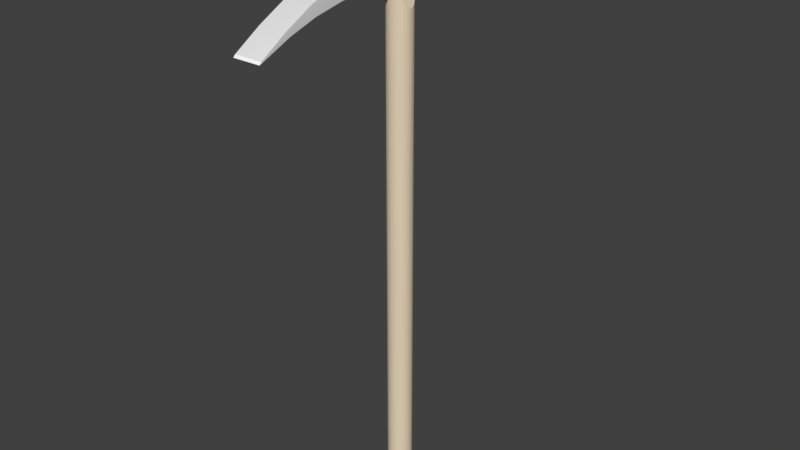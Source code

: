 # Source: Pickaxe.blend  (saved by Blender 2.79.0; exported with 4.5.12 LTS)
import bpy
from mathutils import Matrix  # noqa: F401  (used for matrix-valued properties, if any)

bpy.ops.wm.read_factory_settings(use_empty=True)
scene = bpy.context.scene
scene.name = 'Scene'

# ---- collections
col_collection_1 = bpy.data.collections.new('Collection 1'); scene.collection.children.link(col_collection_1)

# ---- materials (node trees are filled in below, after node groups)
mat_pickhead = bpy.data.materials.new('PickHead')
mat_pickhead.alpha_threshold = 0.0
mat_pickhead.use_transparent_shadow = False
mat_pickhead.roughness = 0.5
mat_picktip = bpy.data.materials.new('PickTip')
mat_picktip.alpha_threshold = 0.0
mat_picktip.use_transparent_shadow = False
mat_picktip.diffuse_color = (1.0, 1.0, 1.0, 1.0)
mat_picktip.roughness = 0.5
mat_pickcircle = bpy.data.materials.new('PickCircle')
mat_pickcircle.alpha_threshold = 0.0
mat_pickcircle.use_transparent_shadow = False
mat_pickcircle.diffuse_color = (0.4575, 0.4575, 0.4575, 1.0)
mat_pickcircle.roughness = 0.5
mat_pickhandle = bpy.data.materials.new('PickHandle')
mat_pickhandle.alpha_threshold = 0.0
mat_pickhandle.use_transparent_shadow = False
mat_pickhandle.diffuse_color = (0.8, 0.6675, 0.4845, 1.0)
mat_pickhandle.roughness = 0.5
mat_pickreinforce = bpy.data.materials.new('PickReinforce')
mat_pickreinforce.alpha_threshold = 0.0
mat_pickreinforce.use_transparent_shadow = False
mat_pickreinforce.diffuse_color = (0.2396, 0.2396, 0.2396, 1.0)
mat_pickreinforce.roughness = 0.5

# ---- node groups
ng_auto_smooth = bpy.data.node_groups.new('Auto Smooth', 'GeometryNodeTree')
_s = ng_auto_smooth.interface.new_socket(name='Geometry', in_out='OUTPUT', socket_type='NodeSocketGeometry')
_s = ng_auto_smooth.interface.new_socket(name='Geometry', in_out='INPUT', socket_type='NodeSocketGeometry')
_s = ng_auto_smooth.interface.new_socket(name='Angle', in_out='INPUT', socket_type='NodeSocketFloat')
_s.subtype = 'ANGLE'
_s.min_value = 0.0
_s.max_value = 3.142
ng_auto_smooth.is_modifier = True
_N = ng_auto_smooth.nodes; _L = ng_auto_smooth.links
n0 = _N.new('NodeGroupOutput'); n0.name = 'Group Output'; n0.location = (480, -100)
n1 = _N.new('NodeGroupInput'); n1.name = 'Group Input'; n1.location = (-420, -300)
n2 = _N.new('NodeGroupInput'); n2.name = 'Group Input.001'; n2.location = (-60, -100)
n3 = _N.new('GeometryNodeSetShadeSmooth'); n3.name = 'Set Shade Smooth'; n3.location = (120, -100)
n3.domain = 'EDGE'
n4 = _N.new('GeometryNodeSetShadeSmooth'); n4.name = 'Set Shade Smooth.001'; n4.location = (300, -100)
n5 = _N.new('GeometryNodeInputMeshEdgeAngle'); n5.name = 'Edge Angle'; n5.location = (-420, -220)
n6 = _N.new('GeometryNodeInputEdgeSmooth'); n6.name = 'Is Edge Smooth'; n6.location = (-60, -160)
n7 = _N.new('GeometryNodeInputShadeSmooth'); n7.name = 'Is Face Smooth'; n7.location = (-240, -340)
n8 = _N.new('FunctionNodeBooleanMath'); n8.name = 'Boolean Math'; n8.location = (-60, -220)
n9 = _N.new('FunctionNodeCompare'); n9.name = 'Compare'; n9.location = (-240, -180)
n9.operation = 'LESS_EQUAL'
_L.new(n5.outputs[0], n9.inputs[0])
_L.new(n4.outputs[0], n0.inputs[0])
_L.new(n1.outputs[1], n9.inputs[1])
_L.new(n9.outputs[0], n8.inputs[0])
_L.new(n7.outputs[0], n8.inputs[1])
_L.new(n2.outputs[0], n3.inputs[0])
_L.new(n6.outputs[0], n3.inputs[1])
_L.new(n3.outputs[0], n4.inputs[0])
_L.new(n8.outputs[0], n3.inputs[2])
n0.is_active_output = True

# ---- material node trees

# ---- world
world_world = bpy.data.worlds.new('World'); scene.world = world_world
world_world.color = (0.05088, 0.05088, 0.05088)
world_world.use_sun_shadow = False
world_world.sun_shadow_jitter_overblur = 0.0
world_world.cycles.sampling_method = 'MANUAL'

# ---- meshes
me_cylinder_002 = bpy.data.meshes.new('Cylinder.002')
me_cylinder_002.from_pydata([(3.915, 0.09521, -2.336e-07), (0.179, 0.09521, 4.846e-08), (3.915, 3.735e-07, -0.09521), (3.915, 0.01858, -0.09338), (3.915, 0.03644, -0.08797), (3.915, 0.0529, -0.07917), (3.915, 0.06733, -0.06733), (3.915, 0.07917, -0.0529), (3.915, 0.08797, -0.03644), (0.179, 0.08797, -0.03644), (3.915, 0.09338, -0.01858), (0.179, 0.09338, -0.01858), (0.3086, 3.735e-07, -0.09521), (0.3039, 0.01858, -0.09338), (0.29, 0.03644, -0.08797), (0.2673, 0.0529, -0.07917), (0.2368, 0.06733, -0.06733), (0.1996, 0.07917, -0.0529), (0.179, 0.08343, -0.04493), (0.179, 3.511e-07, -0.04493), (0.179, 3.199e-07, 4.843e-08)], [], [(8, 9, 11, 10), (10, 11, 1, 0), (7, 17, 18, 9, 8), (6, 16, 17, 7), (5, 15, 16, 6), (4, 14, 15, 5), (3, 13, 14, 4), (2, 12, 13, 3), (18, 17, 16, 15, 14, 13, 12, 19), (20, 1, 11, 9, 18, 19)])
me_cylinder_002.polygons.foreach_set('material_index', [3, 3, 3, 3, 3, 3, 3, 3, 3, 3])
_uv = me_cylinder_002.uv_layers.new(name='UVMap')
_uv.uv.foreach_set('vector', [0.2239, 0.9938, 0.2239, 0.006166, 0.2382, 0.006166, 0.2382, 0.9938, 0.2382, 0.9938, 0.2382, 0.006166, 0.2549, 0.006166, 0.2549, 0.9938, 0.4287, 0.006166, 0.4287, 0.9884, 0.4206, 0.9938, 0.4119, 0.9938, 0.4119, 0.006166, 0.4473, 0.006166, 0.4473, 0.9786, 0.4287, 0.9884, 0.4287, 0.006166, 0.4671, 0.006166, 0.4671, 0.9705, 0.4473, 0.9786, 0.4473, 0.006166, 0.4872, 0.006166, 0.4872, 0.9645, 0.4671, 0.9705, 0.4671, 0.006166, 0.507, 0.006166, 0.507, 0.9608, 0.4872, 0.9645, 0.4872, 0.006166, 0.5256, 0.006166, 0.5256, 0.9596, 0.507, 0.9608, 0.507, 0.006166, 0.4206, 0.9938, 0.4287, 0.9884, 0.4473, 0.9786, 0.4671, 0.9705, 0.4872, 0.9645, 0.507, 0.9608, 0.5256, 0.9596, 0.8619, 0.09278, 0.8839, 0.1134, 0.7776, 0.1145, 0.7737, 0.1089, 0.7737, 0.1031, 0.7757, 0.1002, 0.8619, 0.09278])
me_cylinder_002.materials.append(mat_pickhead)
me_cylinder_002.materials.append(mat_picktip)
me_cylinder_002.materials.append(mat_pickcircle)
me_cylinder_002.materials.append(mat_pickhandle)
me_cylinder_002.materials.append(mat_pickreinforce)
me_cylinder_002.use_remesh_preserve_volume = False
me_cylinder_002.use_remesh_preserve_attributes = False
me_cylinder_002.use_mirror_vertex_groups = False
me_cylinder_002.update()
me_cylinder_001 = bpy.data.meshes.new('Cylinder.001')
me_cylinder_001.from_pydata([(1.059e-07, 0.1653, -0.1067), (8.856e-08, 0.1653, 0.1067), (0.08465, 0.1485, -0.1067), (0.08465, 0.1485, 0.1067), (-0.08465, 0.1485, -0.1067), (-0.08465, 0.1485, 0.1067), (0.0001032, 0.2065, -0.1067), (0.08475, 0.2065, -0.1067), (0.08493, 0.2065, 0.1029), (0.0002868, 0.2065, 0.1067), (-0.08436, 0.2071, 0.1066), (-0.08455, 0.2071, -0.1067), (0.3274, 1.332, -0.1067), (0.3274, 1.332, 0.1067), (0.3183, 1.338, 0.1067), (0.3183, 1.338, -0.1067), (0.01517, 0.4412, -0.1067), (0.05559, 0.673, -0.1067), (0.1209, 0.8993, -0.1067), (0.2104, 1.117, -0.1067), (0.23, 1.102, -0.1067), (0.1626, 0.886, -0.1067), (0.1191, 0.6639, -0.1067), (0.09977, 0.4386, -0.1067), (-0.06773, 0.4583, -0.1067), (-0.004894, 0.6947, -0.1067), (0.08321, 0.9229, -0.1067), (0.1956, 1.14, -0.1067), (0.23, 1.102, 0.1067), (0.1626, 0.886, 0.1067), (0.1191, 0.6639, 0.1067), (0.09977, 0.4386, 0.1067), (0.2104, 1.117, 0.1067), (0.1209, 0.8993, 0.1067), (0.05559, 0.673, 0.1067), (0.01517, 0.4412, 0.1067), (0.1956, 1.14, 0.1067), (0.08321, 0.9229, 0.1067), (-0.004895, 0.6947, 0.1067), (-0.06773, 0.4583, 0.1067), (0.3347, 1.353, -0.1067), (0.3347, 1.353, 0.1067), (0.3229, 1.335, -0.1067), (0.3229, 1.335, 0.1067), (-1.391e-08, 0.08058, 0.1738), (-0.03084, 0.07445, 0.1738), (-0.05698, 0.05698, 0.1738), (-0.07445, 0.03084, 0.1738), (0.07445, 0.03084, 0.1738), (0.05698, 0.05698, 0.1738), (0.03084, 0.07445, 0.1738), (-1.634e-08, 0.08058, -0.1738), (-0.03084, 0.07445, -0.1738), (-0.05698, 0.05698, -0.1738), (-0.07445, 0.03084, -0.1738), (0.07445, 0.03084, -0.1738), (0.05698, 0.05698, -0.1738), (0.03084, 0.07445, -0.1738), (-0.04283, 0.1034, 0.1738), (-7.72e-09, 0.1119, 0.1738), (-0.07915, 0.07915, 0.1738), (-0.1034, 0.04283, 0.1738), (0.1034, 0.04283, 0.1738), (0.07915, 0.07915, 0.1738), (0.04283, 0.1034, 0.1738), (-0.04283, 0.1034, -0.1738), (-1.062e-08, 0.1119, -0.1738), (-0.07915, 0.07915, -0.1738), (-0.1034, 0.04283, -0.1738), (0.1034, 0.04283, -0.1738), (0.07915, 0.07915, -0.1738), (0.04283, 0.1034, -0.1738), (-0.03084, 0.07445, 0.1611), (-1.487e-08, 0.08058, 0.1611), (-0.05698, 0.05698, 0.1611), (-0.07445, 0.03084, 0.1611), (0.07445, 0.03084, 0.1611), (0.05698, 0.05698, 0.1611), (0.03084, 0.07445, 0.1611), (-0.03084, 0.07445, -0.1611), (-1.538e-08, 0.08058, -0.1611), (-0.05698, 0.05698, -0.1611), (-0.07445, 0.03084, -0.1611), (0.07445, 0.03084, -0.1611), (0.05698, 0.05698, -0.1611), (0.03084, 0.07445, -0.1611), (-0.1034, 0.04283, 0.07762), (-0.1034, 0.04283, 0.04793), (-0.1034, 0.04283, -0.04793), (-0.1034, 0.04283, -0.07762), (0.1034, 0.04283, -0.07762), (0.1034, 0.04283, -0.04793), (0.1034, 0.04283, 0.04793), (0.1034, 0.04283, 0.07762), (0.07915, 0.07915, -0.07762), (0.07915, 0.07915, -0.04793), (0.07915, 0.07915, 0.04793), (0.07915, 0.07915, 0.07762), (0.04283, 0.1034, -0.07762), (0.04283, 0.1034, -0.04793), (0.04283, 0.1034, 0.04793), (0.04283, 0.1034, 0.07762), (-1.031e-08, 0.1119, 0.07762), (-7.886e-09, 0.1119, 0.04793), (-1.046e-08, 0.1119, -0.04793), (-8.032e-09, 0.1119, -0.07762), (-0.04283, 0.1034, -0.07762), (-0.04283, 0.1034, -0.04793), (-0.04283, 0.1034, 0.04793), (-0.04283, 0.1034, 0.07762), (-0.07915, 0.07915, -0.07762), (-0.07915, 0.07915, -0.04793), (-0.07915, 0.07915, 0.04793), (-0.07915, 0.07915, 0.07762), (0.04283, 0.1569, -0.07762), (0.04283, 0.1569, -0.04793), (0.04283, 0.1569, 0.04793), (0.04283, 0.1569, 0.07762), (-1.031e-08, 0.1653, 0.07762), (-7.886e-09, 0.1653, 0.04793), (-1.046e-08, 0.1653, -0.04793), (-8.032e-09, 0.1653, -0.07762), (-0.04283, 0.1569, -0.07762), (-0.04283, 0.1569, -0.04793), (-0.04283, 0.1569, 0.04793), (-0.04283, 0.1569, 0.07762), (-0.04233, 0.1569, -0.1067), (-0.04233, 0.1569, 0.1067), (0.04233, 0.1569, -0.1067), (0.04233, 0.1569, 0.1067), (0.151, 0.04283, -0.04793), (0.151, 0.04283, 0.04793), (0.1343, 0.06781, -0.0343), (0.1343, 0.06781, 0.0343), (0.1267, 0.07915, -0.04793), (0.1267, 0.07915, 0.04793), (0.151, 0.04283, 0.0343), (0.151, 0.04283, -0.0343), (0.1787, 0.04283, -0.0343), (0.1787, 0.04283, 0.0343), (0.1787, 0.06781, -0.0343), (0.1787, 0.06781, 0.0343), (1.059e-07, -0.1653, -0.1067), (8.856e-08, -0.1653, 0.1067), (0.08465, -0.1485, -0.1067), (0.08465, -0.1485, 0.1067), (-0.08465, -0.1485, -0.1067), (-0.08465, -0.1485, 0.1067), (0.0001032, -0.2065, -0.1067), (0.08475, -0.2065, -0.1067), (0.08493, -0.2065, 0.1029), (0.0002868, -0.2065, 0.1067), (-0.08436, -0.2071, 0.1066), (-0.08455, -0.2071, -0.1067), (0.3274, -1.332, -0.1067), (0.3274, -1.332, 0.1067), (0.3183, -1.338, 0.1067), (0.3183, -1.338, -0.1067), (0.01517, -0.4412, -0.1067), (0.05559, -0.673, -0.1067), (0.1209, -0.8993, -0.1067), (0.2104, -1.117, -0.1067), (0.23, -1.102, -0.1067), (0.1626, -0.886, -0.1067), (0.1191, -0.6639, -0.1067), (0.09977, -0.4386, -0.1067), (-0.06773, -0.4583, -0.1067), (-0.004894, -0.6947, -0.1067), (0.08321, -0.9229, -0.1067), (0.1956, -1.14, -0.1067), (0.23, -1.102, 0.1067), (0.1626, -0.886, 0.1067), (0.1191, -0.6639, 0.1067), (0.09977, -0.4386, 0.1067), (0.2104, -1.117, 0.1067), (0.1209, -0.8993, 0.1067), (0.05559, -0.673, 0.1067), (0.01517, -0.4412, 0.1067), (0.1956, -1.14, 0.1067), (0.08321, -0.9229, 0.1067), (-0.004895, -0.6947, 0.1067), (-0.06773, -0.4583, 0.1067), (0.3347, -1.353, -0.1067), (0.3347, -1.353, 0.1067), (0.3229, -1.335, -0.1067), (0.3229, -1.335, 0.1067), (-1.391e-08, -0.08058, 0.1738), (-0.03084, -0.07445, 0.1738), (-0.05698, -0.05698, 0.1738), (-0.07445, -0.03084, 0.1738), (-0.08058, 0.0, 0.1738), (0.08058, 0.0, 0.1738), (0.07445, -0.03084, 0.1738), (0.05698, -0.05698, 0.1738), (0.03084, -0.07445, 0.1738), (-1.634e-08, -0.08058, -0.1738), (-0.03084, -0.07445, -0.1738), (-0.05698, -0.05698, -0.1738), (-0.07445, -0.03084, -0.1738), (-0.08058, 0.0, -0.1738), (0.08058, 0.0, -0.1738), (0.07445, -0.03084, -0.1738), (0.05698, -0.05698, -0.1738), (0.03084, -0.07445, -0.1738), (-0.04283, -0.1034, 0.1738), (-7.72e-09, -0.1119, 0.1738), (-0.07915, -0.07915, 0.1738), (-0.1034, -0.04283, 0.1738), (-0.1119, 0.0, 0.1738), (0.1119, 0.0, 0.1738), (0.1034, -0.04283, 0.1738), (0.07915, -0.07915, 0.1738), (0.04283, -0.1034, 0.1738), (-0.04283, -0.1034, -0.1738), (-1.062e-08, -0.1119, -0.1738), (-0.07915, -0.07915, -0.1738), (-0.1034, -0.04283, -0.1738), (-0.1119, 0.0, -0.1738), (0.1119, 0.0, -0.1738), (0.1034, -0.04283, -0.1738), (0.07915, -0.07915, -0.1738), (0.04283, -0.1034, -0.1738), (-0.03084, -0.07445, 0.1611), (-1.487e-08, -0.08058, 0.1611), (-0.05698, -0.05698, 0.1611), (-0.07445, -0.03084, 0.1611), (-0.08058, 0.0, 0.1611), (0.08058, 0.0, 0.1611), (0.07445, -0.03084, 0.1611), (0.05698, -0.05698, 0.1611), (0.03084, -0.07445, 0.1611), (-0.03084, -0.07445, -0.1611), (-1.538e-08, -0.08058, -0.1611), (-0.05698, -0.05698, -0.1611), (-0.07445, -0.03084, -0.1611), (-0.08058, 0.0, -0.1611), (0.08058, 0.0, -0.1611), (0.07445, -0.03084, -0.1611), (0.05698, -0.05698, -0.1611), (0.03084, -0.07445, -0.1611), (-0.1034, -0.04283, 0.07762), (-0.1034, -0.04283, 0.04793), (-0.1034, -0.04283, -0.04793), (-0.1034, -0.04283, -0.07762), (-0.1119, 0.0, -0.07762), (-0.1119, 0.0, -0.04793), (-0.1119, 0.0, 0.04793), (-0.1119, 0.0, 0.07762), (0.1119, 0.0, -0.07762), (0.1119, 0.0, -0.04793), (0.1119, 0.0, 0.04793), (0.1119, 0.0, 0.07762), (0.1034, -0.04283, -0.07762), (0.1034, -0.04283, -0.04793), (0.1034, -0.04283, 0.04793), (0.1034, -0.04283, 0.07762), (0.07915, -0.07915, -0.07762), (0.07915, -0.07915, -0.04793), (0.07915, -0.07915, 0.04793), (0.07915, -0.07915, 0.07762), (0.04283, -0.1034, -0.07762), (0.04283, -0.1034, -0.04793), (0.04283, -0.1034, 0.04793), (0.04283, -0.1034, 0.07762), (-1.031e-08, -0.1119, 0.07762), (-7.886e-09, -0.1119, 0.04793), (-1.046e-08, -0.1119, -0.04793), (-8.032e-09, -0.1119, -0.07762), (-0.04283, -0.1034, -0.07762), (-0.04283, -0.1034, -0.04793), (-0.04283, -0.1034, 0.04793), (-0.04283, -0.1034, 0.07762), (-0.07915, -0.07915, -0.07762), (-0.07915, -0.07915, -0.04793), (-0.07915, -0.07915, 0.04793), (-0.07915, -0.07915, 0.07762), (-0.04283, -0.1568, 0.04793), (-0.04283, -0.1568, -0.04793), (-2.488e-09, -0.1653, -0.04793), (8.203e-11, -0.1653, 0.04793), (0.04283, -0.1568, 0.04793), (0.04283, -0.1568, -0.04793), (0.1595, 0.0, -0.0343), (0.1595, 0.0, 0.0343), (0.151, -0.04283, -0.04793), (0.151, -0.04283, 0.04793), (0.1343, -0.06781, -0.0343), (0.1343, -0.06781, 0.0343), (0.1595, 0.0, -0.04793), (0.1595, 0.0, 0.04793), (0.1267, -0.07915, -0.04793), (0.1267, -0.07915, 0.04793), (0.151, -0.04283, 0.0343), (0.151, -0.04283, -0.0343), (0.1787, -0.04283, -0.0343), (0.1787, -0.04283, 0.0343), (0.1787, 0.0, -0.0343), (0.1787, 0.0, 0.0343), (0.1787, -0.06781, -0.0343), (0.1787, -0.06781, 0.0343), (0.08465, -0.1485, 0.04793), (0.08465, -0.1485, -0.04793), (-0.08465, -0.1485, 0.04793), (-0.08465, -0.1485, -0.04793)], [], [(2, 128, 0, 6, 7), (28, 20, 12, 13), (4, 11, 6, 0, 126), (3, 2, 7, 8), (1, 129, 3, 8, 9), (4, 5, 10, 11), (40, 41, 13, 12), (12, 20, 19, 42), (42, 19, 27, 15), (27, 36, 14, 15), (8, 7, 23, 31), (24, 39, 38, 25), (25, 38, 37, 26), (26, 37, 36, 27), (39, 35, 34, 38), (38, 34, 33, 37), (37, 33, 32, 36), (35, 31, 30, 34), (34, 30, 29, 33), (33, 29, 28, 32), (10, 5, 127, 1, 9), (31, 23, 22, 30), (30, 22, 21, 29), (29, 21, 20, 28), (23, 16, 17, 22), (22, 17, 18, 21), (21, 18, 19, 20), (16, 24, 25, 17), (17, 25, 26, 18), (18, 26, 27, 19), (11, 10, 39, 24), (7, 6, 16, 23), (6, 11, 24, 16), (9, 8, 31, 35), (10, 9, 35, 39), (15, 14, 41, 40), (12, 42, 40), (42, 15, 40), (13, 43, 32, 28), (14, 36, 32, 43), (14, 43, 41), (41, 43, 13), (244, 89, 68, 217), (90, 248, 218, 69), (94, 90, 69, 70), (98, 94, 70, 71), (106, 105, 66, 65), (105, 98, 71, 66), (110, 106, 65, 67), (89, 110, 67, 68), (45, 44, 59, 58), (46, 45, 58, 60), (47, 46, 60, 61), (190, 47, 61, 208), (48, 191, 209, 62), (49, 48, 62, 63), (50, 49, 63, 64), (44, 50, 64, 59), (51, 52, 65, 66), (52, 53, 67, 65), (53, 54, 68, 67), (54, 199, 217, 68), (200, 55, 69, 218), (55, 56, 70, 69), (56, 57, 71, 70), (57, 51, 66, 71), (79, 80, 85, 84, 83, 236, 235, 82, 81), (72, 74, 75, 226, 227, 76, 77, 78, 73), (191, 48, 76, 227), (48, 49, 77, 76), (44, 45, 72, 73), (49, 50, 78, 77), (45, 46, 74, 72), (55, 200, 236, 83), (50, 44, 73, 78), (46, 47, 75, 74), (56, 55, 83, 84), (52, 51, 80, 79), (47, 190, 226, 75), (57, 56, 84, 85), (53, 52, 79, 81), (51, 57, 85, 80), (54, 53, 81, 82), (199, 54, 82, 235), (61, 60, 113, 86), (86, 113, 112, 87), (87, 112, 111, 88), (88, 111, 110, 89), (60, 58, 109, 113), (113, 109, 108, 112), (112, 108, 107, 111), (111, 107, 106, 110), (59, 64, 101, 102), (99, 98, 114, 115), (103, 100, 99, 104), (109, 102, 118, 125), (58, 59, 102, 109), (105, 106, 122, 121), (108, 103, 104, 107), (102, 101, 117, 118), (64, 63, 97, 101), (101, 97, 96, 100), (100, 96, 95, 99), (99, 95, 94, 98), (63, 62, 93, 97), (97, 93, 92, 96), (141, 139, 138, 140), (95, 91, 90, 94), (62, 209, 251, 93), (93, 251, 250, 92), (91, 95, 134, 130), (91, 249, 248, 90), (208, 61, 86, 247), (247, 86, 87, 246), (246, 87, 88, 245), (245, 88, 89, 244), (128, 2, 3, 129, 117, 116, 115, 114), (100, 103, 119, 116), (108, 109, 125, 124), (103, 108, 124, 119), (104, 99, 115, 120), (106, 107, 123, 122), (107, 104, 120, 123), (101, 100, 116, 117), (98, 105, 121, 114), (4, 126, 122, 123, 124, 125, 127, 5), (125, 118, 1, 127), (118, 117, 129, 1), (0, 128, 114, 121), (120, 115, 116, 119), (126, 0, 121, 122), (123, 120, 119, 124), (133, 136, 139, 141), (136, 283, 297, 139), (92, 250, 289, 131), (96, 92, 131, 135), (249, 91, 130, 288), (95, 96, 135, 134), (133, 132, 134, 135), (136, 133, 135, 131), (132, 137, 130, 134), (283, 136, 131, 289), (137, 282, 288, 130), (139, 297, 296, 138), (282, 137, 138, 296), (137, 132, 140, 138), (132, 133, 141, 140), (144, 149, 148, 142), (170, 155, 154, 162), (146, 142, 148, 153), (145, 150, 149, 144, 301, 300), (143, 151, 150, 145), (146, 153, 152, 147, 302, 303), (182, 154, 155, 183), (154, 184, 161, 162), (184, 157, 169, 161), (169, 157, 156, 178), (150, 173, 165, 149), (166, 167, 180, 181), (167, 168, 179, 180), (168, 169, 178, 179), (181, 180, 176, 177), (180, 179, 175, 176), (179, 178, 174, 175), (177, 176, 172, 173), (176, 175, 171, 172), (175, 174, 170, 171), (152, 151, 143, 147), (173, 172, 164, 165), (172, 171, 163, 164), (171, 170, 162, 163), (165, 164, 159, 158), (164, 163, 160, 159), (163, 162, 161, 160), (158, 159, 167, 166), (159, 160, 168, 167), (160, 161, 169, 168), (153, 166, 181, 152), (149, 165, 158, 148), (148, 158, 166, 153), (151, 177, 173, 150), (152, 181, 177, 151), (157, 182, 183, 156), (154, 182, 184), (184, 182, 157), (155, 170, 174, 185), (156, 185, 174, 178), (156, 183, 185), (183, 155, 185), (244, 217, 216, 243), (252, 219, 218, 248), (256, 220, 219, 252), (260, 221, 220, 256), (268, 213, 214, 267), (267, 214, 221, 260), (272, 215, 213, 268), (243, 216, 215, 272), (187, 204, 205, 186), (188, 206, 204, 187), (189, 207, 206, 188), (190, 208, 207, 189), (192, 210, 209, 191), (193, 211, 210, 192), (194, 212, 211, 193), (186, 205, 212, 194), (195, 214, 213, 196), (196, 213, 215, 197), (197, 215, 216, 198), (198, 216, 217, 199), (200, 218, 219, 201), (201, 219, 220, 202), (202, 220, 221, 203), (203, 221, 214, 195), (231, 233, 234, 235, 236, 237, 238, 239, 232), (222, 223, 230, 229, 228, 227, 226, 225, 224), (191, 227, 228, 192), (192, 228, 229, 193), (186, 223, 222, 187), (193, 229, 230, 194), (187, 222, 224, 188), (201, 237, 236, 200), (194, 230, 223, 186), (188, 224, 225, 189), (202, 238, 237, 201), (196, 231, 232, 195), (189, 225, 226, 190), (203, 239, 238, 202), (197, 233, 231, 196), (195, 232, 239, 203), (198, 234, 233, 197), (199, 235, 234, 198), (207, 240, 275, 206), (240, 241, 274, 275), (241, 242, 273, 274), (242, 243, 272, 273), (206, 275, 271, 204), (275, 274, 270, 271), (274, 273, 269, 270), (273, 272, 268, 269), (205, 264, 263, 212), (262, 265, 279, 280), (204, 271, 264, 205), (265, 270, 276, 279), (212, 263, 259, 211), (263, 262, 258, 259), (262, 261, 257, 258), (261, 260, 256, 257), (211, 259, 255, 210), (259, 258, 254, 255), (299, 298, 294, 295), (257, 256, 252, 253), (210, 255, 251, 209), (255, 254, 250, 251), (253, 284, 290, 257), (253, 252, 248, 249), (208, 247, 240, 207), (247, 246, 241, 240), (246, 245, 242, 241), (245, 244, 243, 242), (269, 266, 278, 277), (261, 262, 280, 281), (266, 261, 281, 278), (270, 269, 277, 276), (262, 263, 264, 265), (270, 265, 264, 271), (260, 261, 266, 267), (268, 267, 266, 269), (287, 299, 295, 292), (292, 295, 297, 283), (254, 285, 289, 250), (258, 291, 285, 254), (249, 288, 284, 253), (257, 290, 291, 258), (287, 291, 290, 286), (292, 285, 291, 287), (286, 290, 284, 293), (283, 289, 285, 292), (293, 284, 288, 282), (295, 294, 296, 297), (282, 296, 294, 293), (293, 294, 298, 286), (286, 298, 299, 287), (302, 147, 143, 279, 276), (301, 144, 142, 278, 281), (145, 300, 280, 279, 143), (146, 303, 277, 278, 142), (303, 302, 276, 277), (300, 301, 281, 280)])
me_cylinder_001.polygons.foreach_set('use_smooth', [True] * 288)
me_cylinder_001.polygons.foreach_set('material_index', [0, 0, 0, 0, 0, 0, 1, 0, 0, 0, 0, 0, 0, 0, 0, 0, 0, 0, 0, 0, 0, 0, 0, 0, 0, 0, 0, 0, 0, 0, 0, 0, 0, 0, 0, 1, 1, 1, 0, 0, 1, 1, 2, 2, 2, 2, 2, 2, 2, 2, 2, 2, 2, 2, 2, 2, 2, 2, 2, 2, 2, 2, 2, 2, 2, 2, 2, 2, 2, 2, 2, 2, 2, 2, 2, 2, 2, 2, 2, 2, 2, 2, 2, 2, 2, 4, 2, 4, 2, 4, 2, 4, 2, 4, 2, 4, 2, 4, 2, 4, 2, 4, 2, 4, 2, 4, 2, 4, 2, 4, 2, 4, 2, 4, 2, 4, 0, 4, 4, 4, 4, 4, 4, 4, 4, 0, 0, 0, 0, 2, 0, 2, 4, 4, 2, 2, 2, 2, 2, 2, 2, 2, 2, 2, 4, 4, 4, 0, 0, 0, 0, 0, 0, 1, 0, 0, 0, 0, 0, 0, 0, 0, 0, 0, 0, 0, 0, 0, 0, 0, 0, 0, 0, 0, 0, 0, 0, 0, 0, 0, 0, 0, 1, 1, 1, 0, 0, 1, 1, 2, 2, 2, 2, 2, 2, 2, 2, 2, 2, 2, 2, 2, 2, 2, 2, 2, 2, 2, 2, 2, 2, 2, 2, 2, 2, 2, 2, 2, 2, 2, 2, 2, 2, 2, 2, 2, 2, 2, 2, 2, 2, 2, 4, 2, 4, 2, 4, 2, 4, 2, 4, 2, 4, 2, 4, 2, 4, 2, 4, 2, 4, 2, 4, 2, 4, 2, 4, 2, 4, 4, 2, 4, 2, 4, 4, 4, 4, 4, 4, 2, 2, 2, 2, 2, 2, 2, 2, 2, 2, 4, 4, 4, 0, 0, 0, 0, 0, 0])
_uv = me_cylinder_001.uv_layers.new(name='UVMap')
_uv.uv.foreach_set('vector', [0.1246, 0.749, 0.09929, 0.7493, 0.07393, 0.7495, 0.06908, 0.725, 0.1178, 0.7145, 0.7493, 0.1592, 0.6239, 0.1592, 0.6239, 0.01347, 0.7493, 0.01347, 0.02725, 0.77, 0.02031, 0.735, 0.06908, 0.725, 0.07393, 0.7495, 0.05059, 0.7597, 0.7493, 0.7459, 0.6239, 0.7459, 0.6239, 0.7109, 0.7471, 0.7109, 0.3232, 0.02051, 0.3486, 0.02073, 0.3739, 0.02094, 0.3672, 0.05552, 0.3185, 0.04505, 0.4986, 0.0, 0.6239, 1.388e-06, 0.6239, 0.0354, 0.4986, 0.03538, 0.6239, 4.354e-07, 0.7493, 0.0, 0.7493, 0.01347, 0.6239, 0.01347, 0.123, 0.01368, 0.09443, 0.1627, 0.08133, 0.1561, 0.12, 0.01252, 0.12, 0.01252, 0.08133, 0.1561, 0.07002, 0.1441, 0.1171, 0.01135, 0.4986, 0.6211, 0.6239, 0.6211, 0.6239, 0.7501, 0.4986, 0.7501, 0.7471, 0.7109, 0.6239, 0.7109, 0.6239, 0.5695, 0.7493, 0.5695, 0.4986, 0.1883, 0.6239, 0.1883, 0.6239, 0.336, 0.4985, 0.336, 0.4985, 0.336, 0.6239, 0.336, 0.6239, 0.4808, 0.4986, 0.4808, 0.4986, 0.4808, 0.6239, 0.4808, 0.6239, 0.6211, 0.4986, 0.6211, 0.2493, 0.1867, 0.299, 0.1868, 0.2946, 0.33, 0.2572, 0.3354, 0.2572, 0.3354, 0.2946, 0.33, 0.3051, 0.4729, 0.2806, 0.4824, 0.2806, 0.4824, 0.3051, 0.4729, 0.3306, 0.6139, 0.3193, 0.6259, 0.299, 0.1868, 0.348, 0.1957, 0.3322, 0.3324, 0.2946, 0.33, 0.2946, 0.33, 0.3322, 0.3324, 0.3307, 0.4702, 0.3051, 0.4729, 0.3051, 0.4729, 0.3307, 0.4702, 0.3437, 0.6073, 0.3306, 0.6139, 0.2697, 0.03498, 0.2765, 0.0, 0.2999, 0.01025, 0.3232, 0.02051, 0.3185, 0.04505, 0.7493, 0.5695, 0.6239, 0.5695, 0.6239, 0.4318, 0.7493, 0.4318, 0.7493, 0.4318, 0.6239, 0.4318, 0.6239, 0.2945, 0.7493, 0.2945, 0.7493, 0.2945, 0.6239, 0.2945, 0.6239, 0.1592, 0.7493, 0.1592, 0.09871, 0.5743, 0.04973, 0.5832, 0.0453, 0.44, 0.08289, 0.4376, 0.08289, 0.4376, 0.0453, 0.44, 0.05587, 0.297, 0.08146, 0.2998, 0.08146, 0.2998, 0.05587, 0.297, 0.08133, 0.1561, 0.09443, 0.1627, 0.04973, 0.5832, 0.0, 0.5832, 0.007926, 0.4346, 0.0453, 0.44, 0.0453, 0.44, 0.007926, 0.4346, 0.03135, 0.2876, 0.05587, 0.297, 0.05587, 0.297, 0.03135, 0.2876, 0.07002, 0.1441, 0.08133, 0.1561, 0.4986, 0.03538, 0.6239, 0.0354, 0.6239, 0.1883, 0.4986, 0.1883, 0.1178, 0.7145, 0.06908, 0.725, 0.04973, 0.5832, 0.09871, 0.5743, 0.06908, 0.725, 0.02031, 0.735, 0.0, 0.5832, 0.04973, 0.5832, 0.3185, 0.04505, 0.3672, 0.05552, 0.348, 0.1957, 0.299, 0.1868, 0.2697, 0.03498, 0.3185, 0.04505, 0.299, 0.1868, 0.2493, 0.1867, 0.4986, 0.7501, 0.6239, 0.7501, 0.6239, 0.7608, 0.4986, 0.7608, 0.123, 0.01368, 0.12, 0.01252, 0.1246, 0.0, 0.12, 0.01252, 0.1171, 0.01135, 0.1246, 0.0, 0.3723, 0.7563, 0.3693, 0.7575, 0.3306, 0.6139, 0.3437, 0.6073, 0.3664, 0.7586, 0.3193, 0.6259, 0.3306, 0.6139, 0.3693, 0.7575, 0.3664, 0.7586, 0.3693, 0.7575, 0.3739, 0.77, 0.3739, 0.77, 0.3693, 0.7575, 0.3723, 0.7563, 0.5472, 0.8193, 0.5216, 0.8193, 0.5216, 0.7608, 0.5472, 0.7608, 0.8861, 0.7868, 0.8861, 0.7615, 0.9426, 0.7615, 0.9426, 0.7868, 0.8861, 0.8071, 0.8861, 0.7868, 0.9426, 0.7868, 0.9426, 0.8071, 0.6923, 0.899, 0.7157, 0.899, 0.7157, 0.9575, 0.6923, 0.9575, 0.6426, 0.899, 0.6666, 0.899, 0.6666, 0.9575, 0.6426, 0.9575, 0.6666, 0.899, 0.6923, 0.899, 0.6923, 0.9575, 0.6666, 0.9575, 0.6239, 0.899, 0.6426, 0.899, 0.6426, 0.9575, 0.6239, 0.9575, 0.5216, 0.8193, 0.4985, 0.8193, 0.4985, 0.7608, 0.5216, 0.7608, 0.1842, 0.8849, 0.2027, 0.8849, 0.2063, 0.9036, 0.1806, 0.9036, 0.1672, 0.8776, 0.1842, 0.8849, 0.1806, 0.9036, 0.1569, 0.8935, 0.1541, 0.8641, 0.1672, 0.8776, 0.1569, 0.8935, 0.1388, 0.8747, 0.147, 0.8464, 0.1541, 0.8641, 0.1388, 0.8747, 0.129, 0.8501, 0.2399, 0.8464, 0.2399, 0.8272, 0.258, 0.8235, 0.258, 0.8501, 0.2328, 0.8641, 0.2399, 0.8464, 0.258, 0.8501, 0.2481, 0.8747, 0.2198, 0.8776, 0.2328, 0.8641, 0.2481, 0.8747, 0.23, 0.8935, 0.2027, 0.8849, 0.2198, 0.8776, 0.23, 0.8935, 0.2063, 0.9036, 0.02513, 0.8641, 0.03819, 0.8776, 0.02796, 0.8935, 0.009818, 0.8747, 0.03819, 0.8776, 0.05526, 0.8849, 0.05166, 0.9036, 0.02796, 0.8935, 0.05526, 0.8849, 0.07373, 0.8849, 0.07732, 0.9036, 0.05166, 0.9036, 0.07373, 0.8849, 0.09079, 0.8776, 0.101, 0.8935, 0.07732, 0.9036, 0.03819, 0.796, 0.02513, 0.8096, 0.009818, 0.799, 0.02796, 0.7802, 0.02513, 0.8096, 0.01806, 0.8272, 0.0, 0.8235, 0.009818, 0.799, 0.01806, 0.8272, 0.01806, 0.8464, 2.189e-08, 0.8501, 0.0, 0.8235, 0.01806, 0.8464, 0.02513, 0.8641, 0.009818, 0.8747, 2.189e-08, 0.8501, 0.2781, 0.9888, 0.265, 0.9753, 0.258, 0.9576, 0.258, 0.9384, 0.265, 0.9207, 0.2781, 0.9072, 0.3307, 0.9888, 0.3136, 0.9961, 0.2952, 0.9961, 0.388, 0.9961, 0.371, 0.9888, 0.3579, 0.9753, 0.3508, 0.9576, 0.4437, 0.9384, 0.4437, 0.9576, 0.4366, 0.9753, 0.4236, 0.9888, 0.4065, 0.9961, 0.1215, 0.9361, 0.1215, 0.918, 0.129, 0.918, 0.129, 0.9361, 0.1215, 0.918, 0.1215, 0.9036, 0.129, 0.9036, 0.129, 0.918, 0.9473, 0.9348, 0.9473, 0.9169, 0.9548, 0.9169, 0.9548, 0.9348, 0.9473, 0.9713, 0.9473, 0.9539, 0.9548, 0.9539, 0.9548, 0.9713, 0.9473, 0.9169, 0.9473, 0.9029, 0.9548, 0.9029, 0.9548, 0.9169, 0.9399, 0.9172, 0.9399, 0.9353, 0.9324, 0.9353, 0.9324, 0.9172, 0.9473, 0.9539, 0.9473, 0.9348, 0.9548, 0.9348, 0.9548, 0.9539, 0.9324, 0.9029, 0.9324, 0.9199, 0.925, 0.9199, 0.925, 0.9029, 0.9399, 0.9029, 0.9399, 0.9172, 0.9324, 0.9172, 0.9324, 0.9029, 0.9473, 0.9169, 0.9473, 0.9348, 0.9399, 0.9348, 0.9399, 0.9169, 0.9324, 0.9199, 0.9324, 0.939, 0.925, 0.939, 0.925, 0.9199, 0.9473, 0.9539, 0.9473, 0.9713, 0.9399, 0.9713, 0.9399, 0.9539, 0.9473, 0.9029, 0.9473, 0.9169, 0.9399, 0.9169, 0.9399, 0.9029, 0.9473, 0.9348, 0.9473, 0.9539, 0.9399, 0.9539, 0.9399, 0.9348, 0.4909, 0.9169, 0.4909, 0.8999, 0.4984, 0.8999, 0.4984, 0.9169, 0.4909, 0.936, 0.4909, 0.9169, 0.4984, 0.9169, 0.4984, 0.936, 0.5216, 0.9724, 0.4985, 0.9724, 0.4985, 0.9138, 0.5216, 0.9138, 0.5216, 0.9138, 0.4985, 0.9138, 0.4985, 0.8958, 0.5216, 0.8958, 0.5216, 0.8958, 0.4985, 0.8958, 0.4985, 0.8374, 0.5216, 0.8374, 0.5216, 0.8374, 0.4985, 0.8374, 0.4985, 0.8193, 0.5216, 0.8193, 0.6239, 0.7459, 0.6426, 0.7459, 0.6426, 0.8045, 0.6239, 0.8045, 0.6239, 0.8045, 0.6426, 0.8045, 0.6426, 0.8225, 0.6239, 0.8225, 0.6239, 0.8225, 0.6426, 0.8225, 0.6426, 0.8809, 0.6239, 0.8809, 0.6239, 0.8809, 0.6426, 0.8809, 0.6426, 0.899, 0.6239, 0.899, 0.6666, 0.7459, 0.6923, 0.7459, 0.6923, 0.8045, 0.6666, 0.8045, 0.2381, 0.9036, 0.2556, 0.9036, 0.2556, 0.936, 0.2381, 0.936, 0.6666, 0.8225, 0.6923, 0.8225, 0.6923, 0.8809, 0.6666, 0.8809, 0.2018, 0.9036, 0.1967, 0.9297, 0.1654, 0.9297, 0.1703, 0.9036, 0.6426, 0.7459, 0.6666, 0.7459, 0.6666, 0.8045, 0.6426, 0.8045, 0.1604, 0.9297, 0.1654, 0.9558, 0.1339, 0.9558, 0.129, 0.9297, 0.6426, 0.8225, 0.6666, 0.8225, 0.6666, 0.8809, 0.6426, 0.8809, 0.1967, 0.9297, 0.2018, 0.9558, 0.1703, 0.9558, 0.1654, 0.9297, 0.6923, 0.7459, 0.7157, 0.7459, 0.7157, 0.8045, 0.6923, 0.8045, 0.6923, 0.8045, 0.7157, 0.8045, 0.7157, 0.8225, 0.6923, 0.8225, 0.6923, 0.8225, 0.7157, 0.8225, 0.7157, 0.8809, 0.6923, 0.8809, 0.6923, 0.8809, 0.7157, 0.8809, 0.7157, 0.899, 0.6923, 0.899, 0.8687, 0.9029, 0.8687, 0.8826, 0.9251, 0.8826, 0.9251, 0.9029, 0.9251, 0.9029, 0.9251, 0.8826, 0.9426, 0.8826, 0.9426, 0.9029, 0.4946, 0.77, 0.4946, 0.7851, 0.4543, 0.7851, 0.4543, 0.77, 0.8687, 0.8071, 0.8687, 0.7868, 0.8861, 0.7868, 0.8861, 0.8071, 0.8687, 0.8826, 0.8687, 0.8573, 0.9251, 0.8573, 0.9251, 0.8826, 0.9251, 0.8826, 0.9251, 0.8573, 0.9426, 0.8573, 0.9426, 0.8826, 0.4767, 0.9741, 0.4909, 0.9962, 0.4629, 0.9962, 0.4487, 0.9741, 0.8687, 0.7868, 0.8687, 0.7615, 0.8861, 0.7615, 0.8861, 0.7868, 0.5472, 0.9724, 0.5216, 0.9724, 0.5216, 0.9138, 0.5472, 0.9138, 0.5472, 0.9138, 0.5216, 0.9138, 0.5216, 0.8958, 0.5472, 0.8958, 0.5472, 0.8958, 0.5216, 0.8958, 0.5216, 0.8374, 0.5472, 0.8374, 0.5472, 0.8374, 0.5216, 0.8374, 0.5216, 0.8193, 0.5472, 0.8193, 0.2833, 0.8999, 0.258, 0.8999, 0.258, 0.77, 0.2833, 0.77, 0.283, 0.7877, 0.283, 0.8058, 0.283, 0.8641, 0.283, 0.8822, 0.12, 0.9036, 0.115, 0.9297, 0.08361, 0.9297, 0.08856, 0.9036, 0.2556, 0.9683, 0.2381, 0.9683, 0.2381, 0.936, 0.2556, 0.936, 0.115, 0.9297, 0.12, 0.9558, 0.08856, 0.9558, 0.08361, 0.9297, 0.2331, 0.9297, 0.2381, 0.9558, 0.2067, 0.9558, 0.2018, 0.9297, 0.8479, 0.9229, 0.8654, 0.9229, 0.8654, 0.9552, 0.8479, 0.9552, 0.2381, 0.9036, 0.2331, 0.9297, 0.2018, 0.9297, 0.2067, 0.9036, 0.48, 0.852, 0.4974, 0.852, 0.4974, 0.8844, 0.48, 0.8844, 0.1654, 0.9036, 0.1604, 0.9297, 0.129, 0.9297, 0.1339, 0.9036, 0.3561, 0.8999, 0.3324, 0.8999, 0.3327, 0.8822, 0.3327, 0.8641, 0.3327, 0.8058, 0.3327, 0.7877, 0.3324, 0.77, 0.3561, 0.77, 0.3327, 0.7877, 0.3086, 0.7877, 0.3086, 0.77, 0.3324, 0.77, 0.3086, 0.7877, 0.283, 0.7877, 0.2833, 0.77, 0.3086, 0.77, 0.3086, 0.8999, 0.2833, 0.8999, 0.283, 0.8822, 0.3086, 0.8822, 0.3086, 0.8641, 0.283, 0.8641, 0.283, 0.8058, 0.3086, 0.8058, 0.3324, 0.8999, 0.3086, 0.8999, 0.3086, 0.8822, 0.3327, 0.8822, 0.3327, 0.8641, 0.3086, 0.8641, 0.3086, 0.8058, 0.3327, 0.8058, 0.5907, 0.9259, 0.6005, 0.9107, 0.6168, 0.9107, 0.6168, 0.9259, 0.6005, 0.9107, 0.6055, 0.8847, 0.6168, 0.8847, 0.6168, 0.9107, 0.03297, 0.9257, 0.02797, 0.9518, 0.0, 0.9518, 0.005005, 0.9257, 0.04722, 0.9036, 0.03297, 0.9257, 0.005005, 0.9257, 0.01926, 0.9036, 0.4717, 0.9481, 0.4767, 0.9741, 0.4487, 0.9741, 0.4437, 0.9481, 0.7157, 0.8809, 0.7157, 0.8225, 0.7432, 0.8225, 0.7432, 0.8809, 0.8767, 0.9923, 0.917, 0.9923, 0.925, 0.9986, 0.8687, 0.9986, 0.8767, 0.9783, 0.8767, 0.9923, 0.8687, 0.9986, 0.8687, 0.9783, 0.917, 0.9923, 0.917, 0.9783, 0.925, 0.9783, 0.925, 0.9986, 0.8767, 0.953, 0.8767, 0.9783, 0.8687, 0.9783, 0.8687, 0.953, 0.917, 0.9783, 0.917, 0.953, 0.925, 0.953, 0.925, 0.9783, 0.4946, 0.7851, 0.4946, 0.811, 0.4543, 0.811, 0.4543, 0.7851, 0.6055, 0.8021, 0.6005, 0.776, 0.6168, 0.776, 0.6168, 0.8021, 0.6005, 0.776, 0.5907, 0.7608, 0.6168, 0.7608, 0.6168, 0.776, 0.5911, 0.9677, 0.5911, 0.9259, 0.6168, 0.9259, 0.6168, 0.9677, 0.2493, 0.02094, 0.2424, 0.0555, 0.1937, 0.04503, 0.1986, 0.02051, 0.8746, 0.5667, 0.8746, 0.6989, 0.7493, 0.6989, 0.7493, 0.5667, 0.1519, 0.0, 0.1986, 0.02051, 0.1937, 0.04503, 0.1449, 0.03496, 0.8746, 1.633e-06, 0.8724, 0.03503, 0.7493, 0.03504, 0.7493, 0.0, 0.7838, 4.536e-07, 0.8401, 1.188e-06, 0.4478, 0.7495, 0.4431, 0.7249, 0.4918, 0.7145, 0.4985, 0.749, 0.8746, 0.6849, 0.8746, 0.6495, 0.9999, 0.6496, 1.0, 0.6849, 0.9655, 0.6849, 0.9092, 0.6849, 0.7493, 0.7114, 0.7493, 0.6989, 0.8746, 0.6989, 0.8746, 0.7114, 0.2476, 0.7563, 0.2447, 0.7575, 0.206, 0.6139, 0.2191, 0.6073, 0.2447, 0.7575, 0.2417, 0.7586, 0.1947, 0.6259, 0.206, 0.6139, 0.8746, 0.1091, 0.8746, 3.338e-06, 1.0, 0.0, 1.0, 0.1091, 0.8724, 0.03503, 0.8746, 0.1744, 0.7493, 0.1744, 0.7493, 0.03504, 0.8746, 0.4994, 0.8746, 0.3618, 1.0, 0.3618, 1.0, 0.4994, 0.8746, 0.3618, 0.8746, 0.2312, 1.0, 0.2312, 1.0, 0.3618, 0.8746, 0.2312, 0.8746, 0.1091, 1.0, 0.1091, 1.0, 0.2312, 0.3739, 0.5832, 0.3818, 0.4346, 0.4192, 0.44, 0.4236, 0.5832, 0.3818, 0.4346, 0.4053, 0.2876, 0.4298, 0.297, 0.4192, 0.44, 0.4053, 0.2876, 0.4439, 0.1441, 0.4552, 0.1561, 0.4298, 0.297, 0.4236, 0.5832, 0.4192, 0.44, 0.4568, 0.4376, 0.4726, 0.5743, 0.4192, 0.44, 0.4298, 0.297, 0.4554, 0.2998, 0.4568, 0.4376, 0.4298, 0.297, 0.4552, 0.1561, 0.4683, 0.1627, 0.4554, 0.2998, 0.3943, 0.735, 0.4431, 0.7249, 0.4478, 0.7495, 0.4012, 0.77, 0.8746, 0.1744, 0.8746, 0.3094, 0.7493, 0.3094, 0.7493, 0.1744, 0.8746, 0.3094, 0.8746, 0.4406, 0.7493, 0.4406, 0.7493, 0.3094, 0.8746, 0.4406, 0.8746, 0.5667, 0.7493, 0.5667, 0.7493, 0.4406, 0.2233, 0.1957, 0.2075, 0.3324, 0.1699, 0.33, 0.1744, 0.1868, 0.2075, 0.3324, 0.2061, 0.4702, 0.1805, 0.4729, 0.1699, 0.33, 0.2061, 0.4702, 0.2191, 0.6073, 0.206, 0.6139, 0.1805, 0.4729, 0.1744, 0.1868, 0.1699, 0.33, 0.1326, 0.3354, 0.1246, 0.1867, 0.1699, 0.33, 0.1805, 0.4729, 0.156, 0.4824, 0.1326, 0.3354, 0.1805, 0.4729, 0.206, 0.6139, 0.1947, 0.6259, 0.156, 0.4824, 0.8746, 0.6495, 0.8746, 0.4994, 1.0, 0.4994, 0.9999, 0.6496, 0.2424, 0.0555, 0.2233, 0.1957, 0.1744, 0.1868, 0.1937, 0.04503, 0.1937, 0.04503, 0.1744, 0.1868, 0.1246, 0.1867, 0.1449, 0.03496, 0.4431, 0.7249, 0.4236, 0.5832, 0.4726, 0.5743, 0.4918, 0.7145, 0.3943, 0.735, 0.3739, 0.5832, 0.4236, 0.5832, 0.4431, 0.7249, 0.9426, 0.7114, 0.9536, 0.7114, 0.9536, 0.8413, 0.9426, 0.8413, 0.2476, 0.7563, 0.2493, 0.77, 0.2447, 0.7575, 0.2447, 0.7575, 0.2493, 0.77, 0.2417, 0.7586, 0.4969, 0.01368, 0.4683, 0.1627, 0.4552, 0.1561, 0.494, 0.01252, 0.491, 0.01135, 0.494, 0.01252, 0.4552, 0.1561, 0.4439, 0.1441, 0.491, 0.01135, 0.4985, 0.0, 0.494, 0.01252, 0.4985, 0.0, 0.4969, 0.01368, 0.494, 0.01252, 0.5472, 0.8193, 0.5472, 0.7608, 0.5715, 0.7608, 0.5715, 0.8193, 0.8861, 0.735, 0.9426, 0.735, 0.9426, 0.7615, 0.8861, 0.7615, 0.8861, 0.7114, 0.9426, 0.7114, 0.9426, 0.735, 0.8861, 0.735, 0.8223, 0.7699, 0.8223, 0.7114, 0.8411, 0.7114, 0.8411, 0.7699, 0.7726, 0.7699, 0.7726, 0.7114, 0.7983, 0.7114, 0.7983, 0.7699, 0.7983, 0.7699, 0.7983, 0.7114, 0.8223, 0.7114, 0.8223, 0.7699, 0.7493, 0.7699, 0.7493, 0.7114, 0.7726, 0.7114, 0.7726, 0.7699, 0.5715, 0.8193, 0.5715, 0.7608, 0.5907, 0.7608, 0.5907, 0.8193, 0.1672, 0.796, 0.1569, 0.7802, 0.1806, 0.77, 0.1842, 0.7887, 0.1541, 0.8096, 0.1388, 0.799, 0.1569, 0.7802, 0.1672, 0.796, 0.147, 0.8272, 0.129, 0.8235, 0.1388, 0.799, 0.1541, 0.8096, 0.147, 0.8464, 0.129, 0.8501, 0.129, 0.8235, 0.147, 0.8272, 0.2328, 0.8096, 0.2481, 0.799, 0.258, 0.8235, 0.2399, 0.8272, 0.2198, 0.796, 0.23, 0.7802, 0.2481, 0.799, 0.2328, 0.8096, 0.2027, 0.7887, 0.2063, 0.77, 0.23, 0.7802, 0.2198, 0.796, 0.1842, 0.7887, 0.1806, 0.77, 0.2063, 0.77, 0.2027, 0.7887, 0.1039, 0.8096, 0.1192, 0.799, 0.129, 0.8235, 0.1109, 0.8272, 0.1109, 0.8272, 0.129, 0.8235, 0.129, 0.8501, 0.1109, 0.8464, 0.1109, 0.8464, 0.129, 0.8501, 0.1192, 0.8747, 0.1039, 0.8641, 0.1039, 0.8641, 0.1192, 0.8747, 0.101, 0.8935, 0.09079, 0.8776, 0.03819, 0.796, 0.02796, 0.7802, 0.05166, 0.77, 0.05526, 0.7887, 0.05526, 0.7887, 0.05166, 0.77, 0.07732, 0.77, 0.07373, 0.7887, 0.07373, 0.7887, 0.07732, 0.77, 0.101, 0.7802, 0.09079, 0.796, 0.09079, 0.796, 0.101, 0.7802, 0.1192, 0.799, 0.1039, 0.8096, 0.3508, 0.9384, 0.3508, 0.9576, 0.3438, 0.9753, 0.3307, 0.9888, 0.2781, 0.9072, 0.2952, 0.8999, 0.3136, 0.8999, 0.3307, 0.9072, 0.3438, 0.9207, 0.371, 0.9072, 0.388, 0.8999, 0.4065, 0.8999, 0.4236, 0.9072, 0.4366, 0.9207, 0.4437, 0.9384, 0.3508, 0.9576, 0.3508, 0.9384, 0.3579, 0.9207, 0.1215, 0.9361, 0.129, 0.9361, 0.129, 0.9552, 0.1215, 0.9552, 0.1215, 0.9552, 0.129, 0.9552, 0.129, 0.9724, 0.1215, 0.9724, 0.9536, 0.7433, 0.961, 0.7433, 0.961, 0.7624, 0.9536, 0.7624, 0.9536, 0.7114, 0.961, 0.7114, 0.961, 0.7254, 0.9536, 0.7254, 0.9536, 0.7624, 0.961, 0.7624, 0.961, 0.7798, 0.9536, 0.7798, 0.9399, 0.9544, 0.9324, 0.9544, 0.9324, 0.9353, 0.9399, 0.9353, 0.9536, 0.7254, 0.961, 0.7254, 0.961, 0.7433, 0.9536, 0.7433, 0.9324, 0.9718, 0.925, 0.9718, 0.925, 0.9572, 0.9324, 0.9572, 0.9399, 0.9716, 0.9324, 0.9716, 0.9324, 0.9544, 0.9399, 0.9544, 0.961, 0.8308, 0.9536, 0.8308, 0.9536, 0.8117, 0.961, 0.8117, 0.9324, 0.9572, 0.925, 0.9572, 0.925, 0.939, 0.9324, 0.939, 0.961, 0.7938, 0.9536, 0.7938, 0.9536, 0.7798, 0.961, 0.7798, 0.961, 0.8483, 0.9536, 0.8483, 0.9536, 0.8308, 0.961, 0.8308, 0.961, 0.8117, 0.9536, 0.8117, 0.9536, 0.7938, 0.961, 0.7938, 0.4909, 0.9542, 0.4984, 0.9542, 0.4984, 0.9688, 0.4909, 0.9688, 0.4909, 0.936, 0.4984, 0.936, 0.4984, 0.9542, 0.4909, 0.9542, 0.5715, 0.9724, 0.5715, 0.9138, 0.5907, 0.9138, 0.5907, 0.9724, 0.5715, 0.9138, 0.5715, 0.8958, 0.5907, 0.8958, 0.5907, 0.9138, 0.5715, 0.8958, 0.5715, 0.8374, 0.5907, 0.8374, 0.5907, 0.8958, 0.5715, 0.8374, 0.5715, 0.8193, 0.5907, 0.8193, 0.5907, 0.8374, 0.7493, 0.9229, 0.7493, 0.8644, 0.7726, 0.8644, 0.7726, 0.9229, 0.7493, 0.8644, 0.7493, 0.8463, 0.7726, 0.8463, 0.7726, 0.8644, 0.7493, 0.8463, 0.7493, 0.788, 0.7726, 0.788, 0.7726, 0.8463, 0.7493, 0.788, 0.7493, 0.7699, 0.7726, 0.7699, 0.7726, 0.788, 0.7983, 0.9229, 0.7983, 0.8644, 0.8223, 0.8644, 0.8223, 0.9229, 0.7493, 0.9751, 0.7543, 0.949, 0.7857, 0.949, 0.7807, 0.9751, 0.7726, 0.9229, 0.7726, 0.8644, 0.7983, 0.8644, 0.7983, 0.9229, 0.7543, 0.949, 0.7493, 0.9229, 0.7807, 0.9229, 0.7857, 0.949, 0.8223, 0.9229, 0.8223, 0.8644, 0.8411, 0.8644, 0.8411, 0.9229, 0.8223, 0.8644, 0.8223, 0.8463, 0.8411, 0.8463, 0.8411, 0.8644, 0.8223, 0.8463, 0.8223, 0.788, 0.8411, 0.788, 0.8411, 0.8463, 0.8223, 0.788, 0.8223, 0.7699, 0.8411, 0.7699, 0.8411, 0.788, 0.8687, 0.8071, 0.9251, 0.8071, 0.9251, 0.8308, 0.8687, 0.8308, 0.9251, 0.8071, 0.9426, 0.8071, 0.9426, 0.8308, 0.9251, 0.8308, 0.4946, 0.852, 0.4543, 0.852, 0.4543, 0.8369, 0.4946, 0.8369, 0.8687, 0.7114, 0.8861, 0.7114, 0.8861, 0.735, 0.8687, 0.735, 0.8687, 0.8308, 0.9251, 0.8308, 0.9251, 0.8573, 0.8687, 0.8573, 0.9251, 0.8308, 0.9426, 0.8308, 0.9426, 0.8573, 0.9251, 0.8573, 0.4767, 0.922, 0.4487, 0.922, 0.4629, 0.8999, 0.4909, 0.8999, 0.8687, 0.735, 0.8861, 0.735, 0.8861, 0.7615, 0.8687, 0.7615, 0.5472, 0.9724, 0.5472, 0.9138, 0.5715, 0.9138, 0.5715, 0.9724, 0.5472, 0.9138, 0.5472, 0.8958, 0.5715, 0.8958, 0.5715, 0.9138, 0.5472, 0.8958, 0.5472, 0.8374, 0.5715, 0.8374, 0.5715, 0.8958, 0.5472, 0.8374, 0.5472, 0.8193, 0.5715, 0.8193, 0.5715, 0.8374, 0.08361, 0.9036, 0.0786, 0.9297, 0.04722, 0.9297, 0.05223, 0.9036, 0.8168, 0.9229, 0.8168, 0.9813, 0.7857, 0.9813, 0.7857, 0.9229, 0.0786, 0.9297, 0.08361, 0.9558, 0.05223, 0.9558, 0.04722, 0.9297, 0.8479, 0.9229, 0.8479, 0.9813, 0.8168, 0.9813, 0.8168, 0.9229, 0.8223, 0.8463, 0.8223, 0.8644, 0.7983, 0.8644, 0.7983, 0.8463, 0.7726, 0.8463, 0.7983, 0.8463, 0.7983, 0.8644, 0.7726, 0.8644, 0.8223, 0.7699, 0.8223, 0.788, 0.7983, 0.788, 0.7983, 0.7699, 0.7726, 0.7699, 0.7983, 0.7699, 0.7983, 0.788, 0.7726, 0.788, 0.5907, 0.8434, 0.6168, 0.8434, 0.6168, 0.8586, 0.6005, 0.8586, 0.6005, 0.8586, 0.6168, 0.8586, 0.6168, 0.8847, 0.6055, 0.8847, 0.03297, 0.9779, 0.005005, 0.9779, 0.0, 0.9518, 0.02797, 0.9518, 0.04722, 1.0, 0.01926, 1.0, 0.005005, 0.9779, 0.03297, 0.9779, 0.4717, 0.9481, 0.4437, 0.9481, 0.4487, 0.922, 0.4767, 0.922, 0.8411, 0.788, 0.8687, 0.788, 0.8687, 0.8463, 0.8411, 0.8463, 0.8767, 0.9102, 0.8687, 0.9029, 0.925, 0.9029, 0.917, 0.9102, 0.8767, 0.9265, 0.8687, 0.9265, 0.8687, 0.9029, 0.8767, 0.9102, 0.917, 0.9102, 0.925, 0.9029, 0.925, 0.9265, 0.917, 0.9265, 0.8767, 0.953, 0.8687, 0.953, 0.8687, 0.9265, 0.8767, 0.9265, 0.917, 0.9265, 0.925, 0.9265, 0.925, 0.953, 0.917, 0.953, 0.4946, 0.8369, 0.4543, 0.8369, 0.4543, 0.811, 0.4946, 0.811, 0.6055, 0.8021, 0.6168, 0.8021, 0.6168, 0.8282, 0.6005, 0.8282, 0.6005, 0.8282, 0.6168, 0.8282, 0.6168, 0.8434, 0.5907, 0.8434, 0.48, 0.8938, 0.4543, 0.8938, 0.4543, 0.852, 0.48, 0.852, 0.4543, 0.8641, 0.4543, 0.8999, 0.4036, 0.8999, 0.4036, 0.8641, 0.4292, 0.8641, 0.3561, 0.8058, 0.3561, 0.77, 0.4036, 0.77, 0.4036, 0.8058, 0.3796, 0.8058, 0.3561, 0.8999, 0.3561, 0.8641, 0.3796, 0.8641, 0.4036, 0.8641, 0.4036, 0.8999, 0.4543, 0.77, 0.4543, 0.8058, 0.4292, 0.8058, 0.4036, 0.8058, 0.4036, 0.77, 0.4543, 0.8058, 0.4543, 0.8641, 0.4292, 0.8641, 0.4292, 0.8058, 0.3561, 0.8641, 0.3561, 0.8058, 0.3796, 0.8058, 0.3796, 0.8641])
me_cylinder_001.materials.append(mat_pickhead)
me_cylinder_001.materials.append(mat_picktip)
me_cylinder_001.materials.append(mat_pickcircle)
me_cylinder_001.materials.append(mat_pickhandle)
me_cylinder_001.materials.append(mat_pickreinforce)
me_cylinder_001.use_remesh_preserve_volume = False
me_cylinder_001.use_remesh_preserve_attributes = False
me_cylinder_001.use_mirror_vertex_groups = False
me_cylinder_001.update()

# ---- objects
ob_pickaxe_001 = bpy.data.objects.new('Pickaxe.001', me_cylinder_002)
ob_pickaxe = bpy.data.objects.new('Pickaxe', me_cylinder_001)

# ---- transforms, parenting, visibility, modifiers, constraints
ob_pickaxe_001.location = (0.0, -4.191e-09, 5.026)
ob_pickaxe_001.rotation_euler = (-0.0, 1.571, 0.0)
ob_pickaxe_001.lineart.crease_threshold = 0.0
_vg = ob_pickaxe_001.vertex_groups.new(name='Head')
_vg = ob_pickaxe_001.vertex_groups.new(name='Circle')
_vg = ob_pickaxe_001.vertex_groups.new(name='Handle')
_m = ob_pickaxe_001.modifiers.new('Mirror', 'MIRROR')
_m.use_axis = (False, True, True)
_m = ob_pickaxe_001.modifiers.new('Auto Smooth', 'NODES')
_m.node_group = ng_auto_smooth
_gi = [s.identifier for s in ng_auto_smooth.interface.items_tree if s.item_type == 'SOCKET' and s.in_out == 'INPUT']
_m[_gi[1]] = 1.047  # Angle
ob_pickaxe.location = (0.0, -4.191e-09, 5.026)
ob_pickaxe.rotation_euler = (-0.0, 1.571, 0.0)
ob_pickaxe.lineart.crease_threshold = 0.0
_vg = ob_pickaxe.vertex_groups.new(name='Head')
_vg = ob_pickaxe.vertex_groups.new(name='Circle')
_vg = ob_pickaxe.vertex_groups.new(name='Handle')
_m = ob_pickaxe.modifiers.new('Bevel', 'BEVEL')
_m.width = 0.293
_m.width_pct = 0.293
_m.segments = 3
_m.profile = 0.7
_m.spread = 0.0
_m = ob_pickaxe.modifiers.new('Auto Smooth', 'NODES')
_m.node_group = ng_auto_smooth
_gi = [s.identifier for s in ng_auto_smooth.interface.items_tree if s.item_type == 'SOCKET' and s.in_out == 'INPUT']
_m[_gi[1]] = 1.047  # Angle

# ---- collection membership
col_collection_1.objects.link(ob_pickaxe_001)
col_collection_1.objects.link(ob_pickaxe)

# ---- scene / render settings (as saved in the file)
scene.frame_start = 1; scene.frame_end = 250; scene.frame_set(44)
scene.render.engine = 'BLENDER_EEVEE_NEXT'
scene.render.resolution_percentage = 50
scene.render.dither_intensity = 0.0
scene.cycles.use_denoising = False
scene.cycles.samples = 128
scene.cycles.sampling_pattern = 'TABULATED_SOBOL'
scene.cycles.use_adaptive_sampling = False
scene.cycles.use_light_tree = False
scene.cycles.blur_glossy = 0.0
scene.cycles.sample_clamp_indirect = 0.0
scene.view_settings.view_transform = 'Standard'
bpy.context.view_layer.update()

# ---- added for rendering (the .blend has no active camera and no usable light): camera, sun
cam_auto = bpy.data.cameras.new('AutoCamera')
cam_auto.lens = 50.0
cam_auto.sensor_width = 36.0
cam_auto.clip_end = 1000.0
ob_auto_camera = bpy.data.objects.new('AutoCamera', cam_auto)
scene.collection.objects.link(ob_auto_camera)
ob_auto_camera.location = (4.50023, -5.40027, 6.72503)
ob_auto_camera.rotation_euler = (1.09748, -7.21219e-08, 0.694738)
scene.camera = ob_auto_camera
light_auto_sun = bpy.data.lights.new('AutoSun', 'SUN')
light_auto_sun.energy = 3.0
light_auto_sun.angle = 0.0523599
ob_auto_sun = bpy.data.objects.new('AutoSun', light_auto_sun)
scene.collection.objects.link(ob_auto_sun)
ob_auto_sun.rotation_euler = (0.872665, 0.174533, 0.523599)
bpy.context.view_layer.update()
